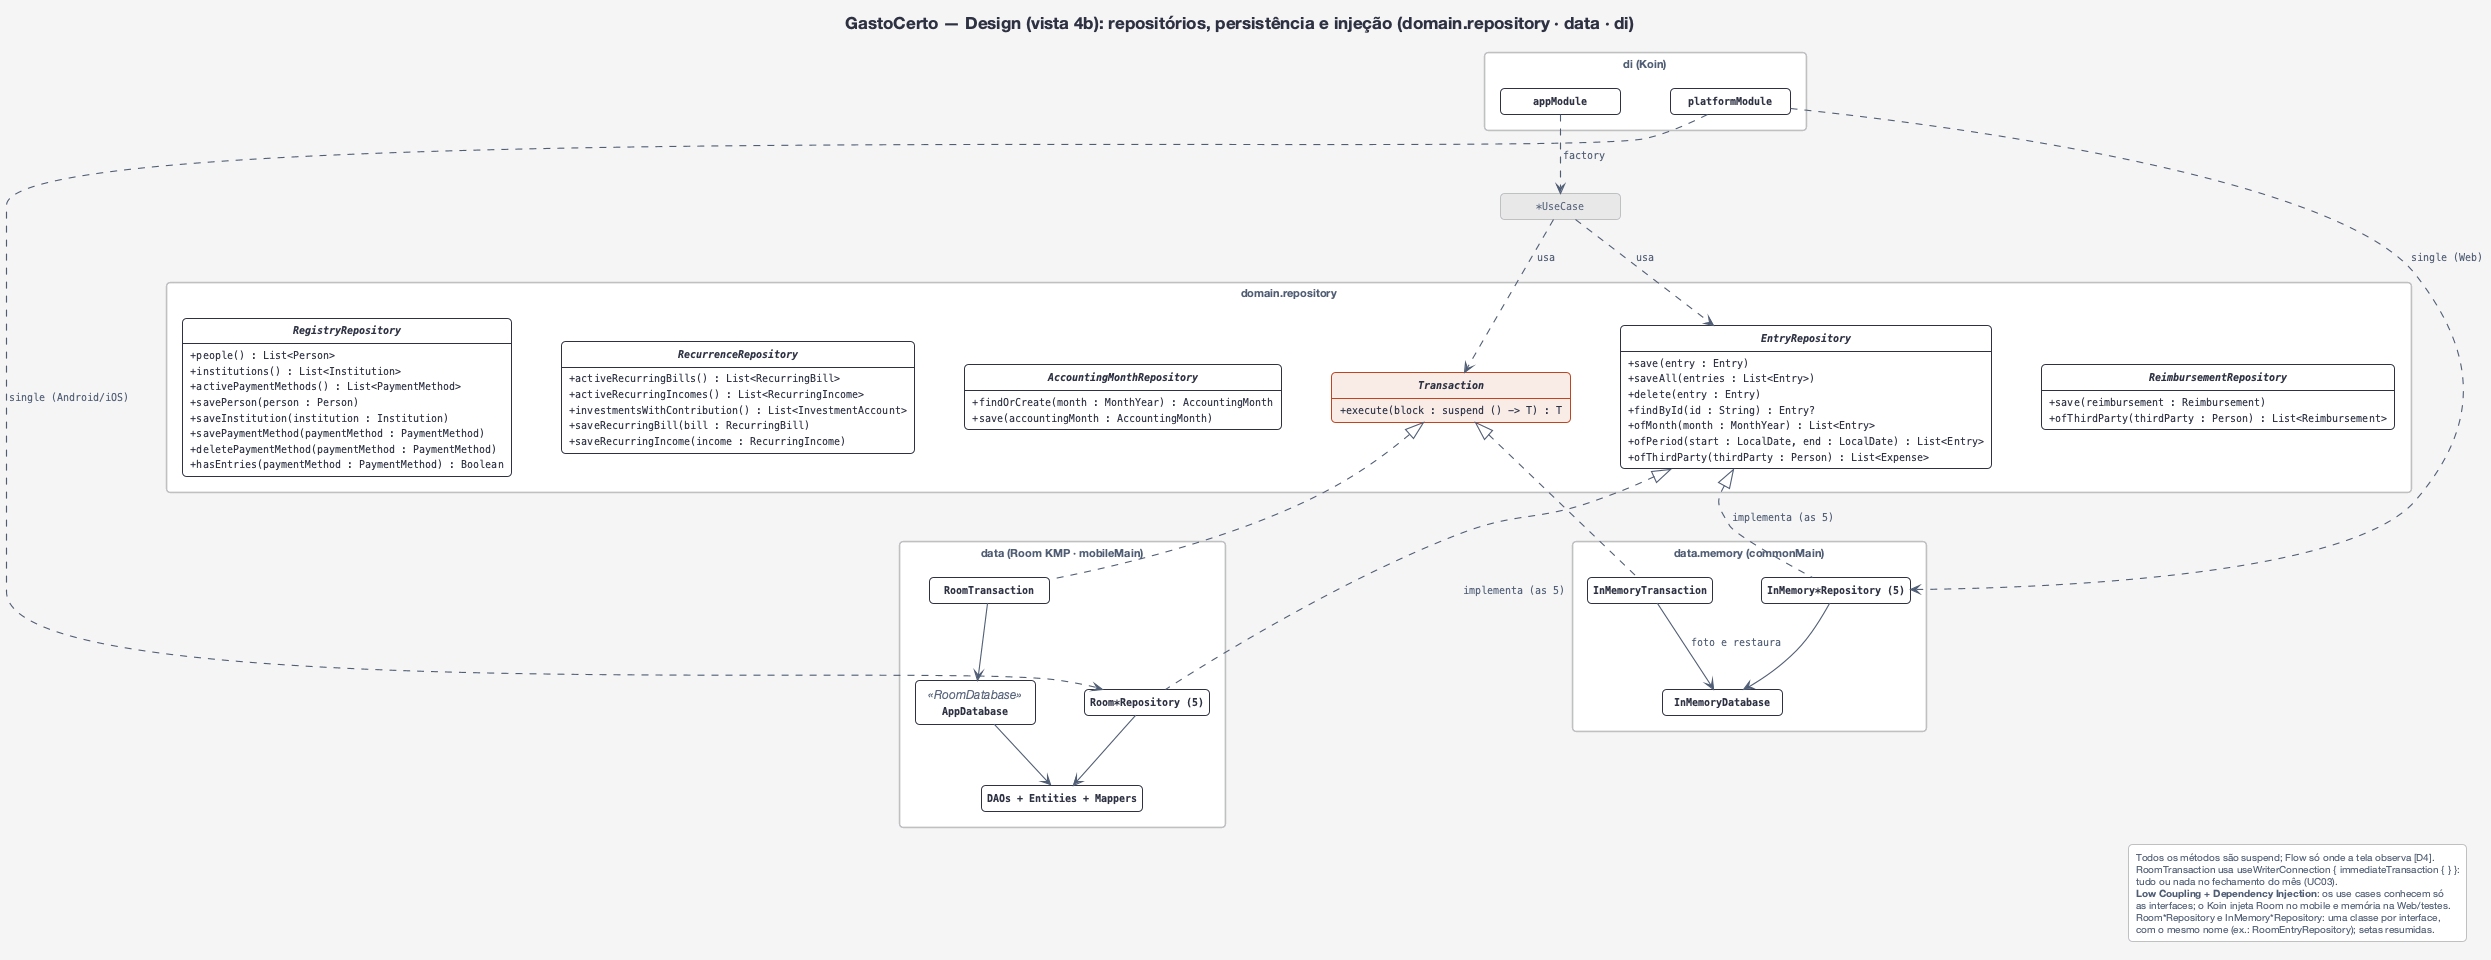

The diagram above was rendered by PlantUML. Its source (embedded in the PNG):
@startuml design-4b-persistencia
!include estilo.iuml
hide circle
hide empty members
hide <<ref>> members
hide <<ref>> stereotype
hide <<foco>> stereotype
set separator none
title GastoCerto — Design (vista 4b): repositórios, persistência e injeção (domain.repository · data · di)

package "domain.repository" {
  interface EntryRepository {
    + save(entry : Entry)
    + saveAll(entries : List<Entry>)
    + delete(entry : Entry)
    + findById(id : String) : Entry?
    + ofMonth(month : MonthYear) : List<Entry>
    + ofPeriod(start : LocalDate, end : LocalDate) : List<Entry>
    + ofThirdParty(thirdParty : Person) : List<Expense>
  }
  interface AccountingMonthRepository {
    + findOrCreate(month : MonthYear) : AccountingMonth
    + save(accountingMonth : AccountingMonth)
  }
  interface RegistryRepository {
    + people() : List<Person>
    + institutions() : List<Institution>
    + activePaymentMethods() : List<PaymentMethod>
    + savePerson(person : Person)
    + saveInstitution(institution : Institution)
    + savePaymentMethod(paymentMethod : PaymentMethod)
    + deletePaymentMethod(paymentMethod : PaymentMethod)
    + hasEntries(paymentMethod : PaymentMethod) : Boolean
  }
  interface RecurrenceRepository {
    + activeRecurringBills() : List<RecurringBill>
    + activeRecurringIncomes() : List<RecurringIncome>
    + investmentsWithContribution() : List<InvestmentAccount>
    + saveRecurringBill(bill : RecurringBill)
    + saveRecurringIncome(income : RecurringIncome)
  }
  interface ReimbursementRepository {
    + save(reimbursement : Reimbursement)
    + ofThirdParty(thirdParty : Person) : List<Reimbursement>
  }
  interface Transaction <<foco>> {
    + execute(block : suspend () -> T) : T
  }
}
package "data (Room KMP · mobileMain)" {
  class AppDatabase <<RoomDatabase>>
  class "Room*Repository (5)" as RoomRepos
  class RoomTransaction
  class "DAOs + Entities + Mappers" as Daos
}
package "data.memory (commonMain)" {
  class "InMemory*Repository (5)" as MemRepos
  class InMemoryTransaction
  class InMemoryDatabase
}
package "di (Koin)" {
  class appModule
  class platformModule
}
class "*UseCase" as UseCases <<ref>>

UseCases .down.> EntryRepository : usa
UseCases .down.> Transaction : usa
appModule .down.> UseCases : factory
platformModule .down.> RoomRepos : single (Android/iOS)
platformModule .down.> MemRepos : single (Web)
RoomRepos .up.|> EntryRepository : implementa (as 5)
RoomTransaction .up.|> Transaction
MemRepos .up.|> EntryRepository : implementa (as 5)
InMemoryTransaction .up.|> Transaction
MemRepos --> InMemoryDatabase
InMemoryTransaction --> InMemoryDatabase : foto e restaura
RoomRepos --> Daos
RoomTransaction --> AppDatabase
AppDatabase --> Daos
EntryRepository -[hidden]down- MemRepos
AccountingMonthRepository -[hidden]down- RoomRepos
RegistryRepository -[hidden]right- RecurrenceRepository

legend right
  Todos os métodos são suspend; Flow só onde a tela observa [D4].
  RoomTransaction usa useWriterConnection { immediateTransaction { } }:
  tudo ou nada no fechamento do mês (UC03).
  <b>Low Coupling + Dependency Injection</b>: os use cases conhecem só
  as interfaces; o Koin injeta Room no mobile e memória na Web/testes.
  Room*Repository e InMemory*Repository: uma classe por interface,
  com o mesmo nome (ex.: RoomEntryRepository); setas resumidas.
endlegend
@enduml